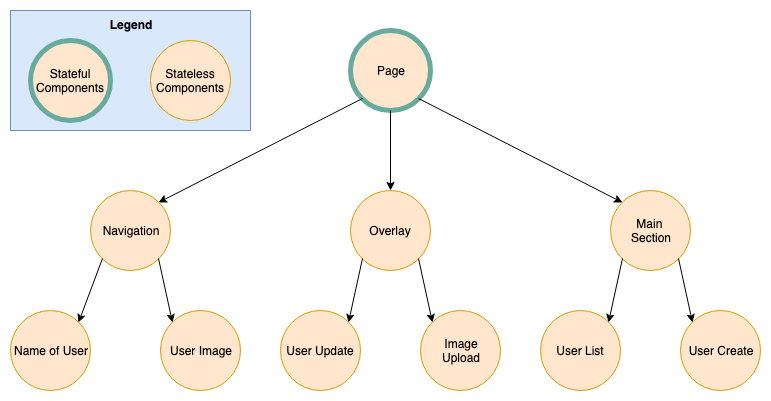

The diagram above was exported from draw.io. Its source (the exported page's mxGraphModel, read from the mxfile embedded in the PNG):
<mxGraphModel dx="918" dy="1768" grid="1" gridSize="10" guides="1" tooltips="1" connect="1" arrows="1" fold="1" page="1" pageScale="1" pageWidth="827" pageHeight="1169" math="0" shadow="0">
  <root>
    <mxCell id="0" />
    <mxCell id="1" parent="0" />
    <mxCell id="2" value="Page" style="ellipse;whiteSpace=wrap;html=1;aspect=fixed;fillColor=#ffe6cc;strokeColor=#67AB9F;strokeWidth=5;" vertex="1" parent="1">
      <mxGeometry x="475" y="-390" width="80" height="80" as="geometry" />
    </mxCell>
    <mxCell id="3" value="Navigation" style="ellipse;whiteSpace=wrap;html=1;aspect=fixed;fillColor=#ffe6cc;strokeColor=#d79b00;strokeWidth=1;" vertex="1" parent="1">
      <mxGeometry x="215" y="-230" width="80" height="80" as="geometry" />
    </mxCell>
    <mxCell id="4" style="edgeStyle=none;rounded=0;orthogonalLoop=1;jettySize=auto;html=1;exitX=0;exitY=1;exitDx=0;exitDy=0;entryX=1;entryY=0;entryDx=0;entryDy=0;" edge="1" source="2" target="3" parent="1">
      <mxGeometry relative="1" as="geometry" />
    </mxCell>
    <mxCell id="5" value="Name of User" style="ellipse;whiteSpace=wrap;html=1;aspect=fixed;fillColor=#ffe6cc;strokeColor=#d79b00;" vertex="1" parent="1">
      <mxGeometry x="135" y="-110" width="80" height="80" as="geometry" />
    </mxCell>
    <mxCell id="6" value="" style="endArrow=classic;html=1;exitX=0;exitY=1;exitDx=0;exitDy=0;entryX=1;entryY=0;entryDx=0;entryDy=0;" edge="1" source="3" target="5" parent="1">
      <mxGeometry width="50" height="50" relative="1" as="geometry">
        <mxPoint x="145" y="30" as="sourcePoint" />
        <mxPoint x="195" y="-20" as="targetPoint" />
      </mxGeometry>
    </mxCell>
    <mxCell id="7" value="User Image" style="ellipse;whiteSpace=wrap;html=1;aspect=fixed;fillColor=#ffe6cc;strokeColor=#d79b00;strokeWidth=1;" vertex="1" parent="1">
      <mxGeometry x="285" y="-110" width="80" height="80" as="geometry" />
    </mxCell>
    <mxCell id="8" value="" style="endArrow=classic;html=1;exitX=1;exitY=1;exitDx=0;exitDy=0;entryX=0;entryY=0;entryDx=0;entryDy=0;" edge="1" source="3" target="7" parent="1">
      <mxGeometry width="50" height="50" relative="1" as="geometry">
        <mxPoint x="125" y="20" as="sourcePoint" />
        <mxPoint x="175" y="-30" as="targetPoint" />
      </mxGeometry>
    </mxCell>
    <mxCell id="9" value="Overlay" style="ellipse;whiteSpace=wrap;html=1;aspect=fixed;fillColor=#ffe6cc;strokeColor=#d79b00;" vertex="1" parent="1">
      <mxGeometry x="475" y="-230" width="80" height="80" as="geometry" />
    </mxCell>
    <mxCell id="10" style="edgeStyle=none;rounded=0;orthogonalLoop=1;jettySize=auto;html=1;exitX=0.5;exitY=1;exitDx=0;exitDy=0;entryX=0.5;entryY=0;entryDx=0;entryDy=0;" edge="1" source="2" target="9" parent="1">
      <mxGeometry relative="1" as="geometry" />
    </mxCell>
    <mxCell id="11" value="User Update" style="ellipse;whiteSpace=wrap;html=1;aspect=fixed;fillColor=#ffe6cc;strokeColor=#d79b00;strokeWidth=1;" vertex="1" parent="1">
      <mxGeometry x="405" y="-110" width="80" height="80" as="geometry" />
    </mxCell>
    <mxCell id="12" style="edgeStyle=none;rounded=0;orthogonalLoop=1;jettySize=auto;html=1;exitX=0;exitY=1;exitDx=0;exitDy=0;entryX=1;entryY=0;entryDx=0;entryDy=0;" edge="1" source="9" target="11" parent="1">
      <mxGeometry relative="1" as="geometry" />
    </mxCell>
    <mxCell id="13" value="Image&lt;br&gt;Upload" style="ellipse;whiteSpace=wrap;html=1;aspect=fixed;fillColor=#ffe6cc;strokeColor=#d79b00;strokeWidth=1;" vertex="1" parent="1">
      <mxGeometry x="545" y="-110" width="80" height="80" as="geometry" />
    </mxCell>
    <mxCell id="14" style="edgeStyle=none;rounded=0;orthogonalLoop=1;jettySize=auto;html=1;exitX=1;exitY=1;exitDx=0;exitDy=0;entryX=0;entryY=0;entryDx=0;entryDy=0;" edge="1" source="9" target="13" parent="1">
      <mxGeometry relative="1" as="geometry" />
    </mxCell>
    <mxCell id="15" value="Main &lt;br&gt;Section" style="ellipse;whiteSpace=wrap;html=1;aspect=fixed;fillColor=#ffe6cc;strokeColor=#d79b00;" vertex="1" parent="1">
      <mxGeometry x="735" y="-230" width="80" height="80" as="geometry" />
    </mxCell>
    <mxCell id="16" style="edgeStyle=none;rounded=0;orthogonalLoop=1;jettySize=auto;html=1;exitX=1;exitY=1;exitDx=0;exitDy=0;entryX=0;entryY=0;entryDx=0;entryDy=0;" edge="1" source="2" target="15" parent="1">
      <mxGeometry relative="1" as="geometry" />
    </mxCell>
    <mxCell id="17" value="User List" style="ellipse;whiteSpace=wrap;html=1;aspect=fixed;fillColor=#ffe6cc;strokeColor=#d79b00;strokeWidth=1;" vertex="1" parent="1">
      <mxGeometry x="665" y="-110" width="80" height="80" as="geometry" />
    </mxCell>
    <mxCell id="18" style="edgeStyle=none;rounded=0;orthogonalLoop=1;jettySize=auto;html=1;exitX=0;exitY=1;exitDx=0;exitDy=0;entryX=1;entryY=0;entryDx=0;entryDy=0;" edge="1" source="15" target="17" parent="1">
      <mxGeometry relative="1" as="geometry" />
    </mxCell>
    <mxCell id="19" value="User Create" style="ellipse;whiteSpace=wrap;html=1;aspect=fixed;fillColor=#ffe6cc;strokeColor=#d79b00;strokeWidth=1;" vertex="1" parent="1">
      <mxGeometry x="805" y="-110" width="80" height="80" as="geometry" />
    </mxCell>
    <mxCell id="20" value="" style="group" vertex="1" connectable="0" parent="1">
      <mxGeometry x="135" y="-410" width="240" height="120" as="geometry" />
    </mxCell>
    <mxCell id="21" value="&lt;b&gt;Legend&lt;/b&gt;" style="rounded=0;whiteSpace=wrap;html=1;labelBackgroundColor=none;strokeColor=#6c8ebf;strokeWidth=1;fillColor=#dae8fc;verticalAlign=top;" vertex="1" parent="20">
      <mxGeometry width="240" height="120" as="geometry" />
    </mxCell>
    <mxCell id="22" value="" style="group" vertex="1" connectable="0" parent="20">
      <mxGeometry x="20" y="30" width="200" height="80" as="geometry" />
    </mxCell>
    <mxCell id="23" value="Stateless Components" style="ellipse;whiteSpace=wrap;html=1;aspect=fixed;fillColor=#ffe6cc;strokeColor=#d79b00;" vertex="1" parent="22">
      <mxGeometry x="120" width="80" height="80" as="geometry" />
    </mxCell>
    <mxCell id="24" value="Stateful Components" style="ellipse;whiteSpace=wrap;html=1;aspect=fixed;fillColor=#ffe6cc;strokeColor=#67AB9F;strokeWidth=5;" vertex="1" parent="22">
      <mxGeometry width="80" height="80" as="geometry" />
    </mxCell>
    <mxCell id="25" style="edgeStyle=none;rounded=0;orthogonalLoop=1;jettySize=auto;html=1;exitX=1;exitY=1;exitDx=0;exitDy=0;entryX=0;entryY=0;entryDx=0;entryDy=0;" edge="1" source="15" target="19" parent="1">
      <mxGeometry relative="1" as="geometry" />
    </mxCell>
  </root>
</mxGraphModel>